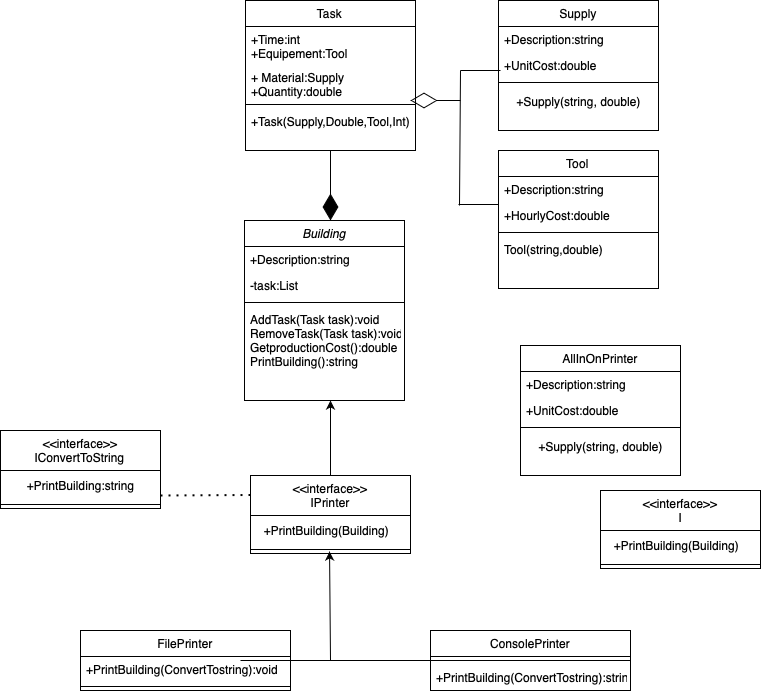

The diagram above was exported from draw.io. Its source (the exported page's mxGraphModel, read from the mxfile embedded in the PNG):
<mxGraphModel dx="954" dy="647" grid="1" gridSize="10" guides="1" tooltips="1" connect="1" arrows="1" fold="1" page="1" pageScale="1" pageWidth="827" pageHeight="1169" math="0" shadow="0">
  <root>
    <mxCell id="WIyWlLk6GJQsqaUBKTNV-0" />
    <mxCell id="WIyWlLk6GJQsqaUBKTNV-1" parent="WIyWlLk6GJQsqaUBKTNV-0" />
    <mxCell id="zkfFHV4jXpPFQw0GAbJ--0" value="Building" style="swimlane;fontStyle=2;align=center;verticalAlign=top;childLayout=stackLayout;horizontal=1;startSize=26;horizontalStack=0;resizeParent=1;resizeLast=0;collapsible=1;marginBottom=0;rounded=0;shadow=0;strokeWidth=1;" parent="WIyWlLk6GJQsqaUBKTNV-1" vertex="1">
      <mxGeometry x="254" y="230" width="160" height="180" as="geometry">
        <mxRectangle x="230" y="140" width="160" height="26" as="alternateBounds" />
      </mxGeometry>
    </mxCell>
    <mxCell id="zkfFHV4jXpPFQw0GAbJ--2" value="+Description:string" style="text;align=left;verticalAlign=top;spacingLeft=4;spacingRight=4;overflow=hidden;rotatable=0;points=[[0,0.5],[1,0.5]];portConstraint=eastwest;rounded=0;shadow=0;html=0;" parent="zkfFHV4jXpPFQw0GAbJ--0" vertex="1">
      <mxGeometry y="26" width="160" height="26" as="geometry" />
    </mxCell>
    <mxCell id="zkfFHV4jXpPFQw0GAbJ--3" value="-task:List" style="text;align=left;verticalAlign=top;spacingLeft=4;spacingRight=4;overflow=hidden;rotatable=0;points=[[0,0.5],[1,0.5]];portConstraint=eastwest;rounded=0;shadow=0;html=0;" parent="zkfFHV4jXpPFQw0GAbJ--0" vertex="1">
      <mxGeometry y="52" width="160" height="26" as="geometry" />
    </mxCell>
    <mxCell id="zkfFHV4jXpPFQw0GAbJ--4" value="" style="line;html=1;strokeWidth=1;align=left;verticalAlign=middle;spacingTop=-1;spacingLeft=3;spacingRight=3;rotatable=0;labelPosition=right;points=[];portConstraint=eastwest;" parent="zkfFHV4jXpPFQw0GAbJ--0" vertex="1">
      <mxGeometry y="78" width="160" height="8" as="geometry" />
    </mxCell>
    <mxCell id="zkfFHV4jXpPFQw0GAbJ--5" value="AddTask(Task task):void&#10;RemoveTask(Task task):void&#10;GetproductionCost():double&#10;PrintBuilding():string&#10;&#10;" style="text;align=left;verticalAlign=top;spacingLeft=4;spacingRight=4;overflow=hidden;rotatable=0;points=[[0,0.5],[1,0.5]];portConstraint=eastwest;" parent="zkfFHV4jXpPFQw0GAbJ--0" vertex="1">
      <mxGeometry y="86" width="160" height="68" as="geometry" />
    </mxCell>
    <mxCell id="zkfFHV4jXpPFQw0GAbJ--6" value="FilePrinter" style="swimlane;fontStyle=0;align=center;verticalAlign=top;childLayout=stackLayout;horizontal=1;startSize=26;horizontalStack=0;resizeParent=1;resizeLast=0;collapsible=1;marginBottom=0;rounded=0;shadow=0;strokeWidth=1;" parent="WIyWlLk6GJQsqaUBKTNV-1" vertex="1">
      <mxGeometry x="90" y="640" width="210" height="60" as="geometry">
        <mxRectangle x="130" y="380" width="160" height="26" as="alternateBounds" />
      </mxGeometry>
    </mxCell>
    <mxCell id="zkfFHV4jXpPFQw0GAbJ--8" value="+PrintBuilding(ConvertTostring):void" style="text;align=left;verticalAlign=top;spacingLeft=4;spacingRight=4;overflow=hidden;rotatable=0;points=[[0,0.5],[1,0.5]];portConstraint=eastwest;rounded=0;shadow=0;html=0;" parent="zkfFHV4jXpPFQw0GAbJ--6" vertex="1">
      <mxGeometry y="26" width="210" height="26" as="geometry" />
    </mxCell>
    <mxCell id="zkfFHV4jXpPFQw0GAbJ--9" value="" style="line;html=1;strokeWidth=1;align=left;verticalAlign=middle;spacingTop=-1;spacingLeft=3;spacingRight=3;rotatable=0;labelPosition=right;points=[];portConstraint=eastwest;" parent="zkfFHV4jXpPFQw0GAbJ--6" vertex="1">
      <mxGeometry y="52" width="210" height="8" as="geometry" />
    </mxCell>
    <mxCell id="zkfFHV4jXpPFQw0GAbJ--13" value="ConsolePrinter" style="swimlane;fontStyle=0;align=center;verticalAlign=top;childLayout=stackLayout;horizontal=1;startSize=26;horizontalStack=0;resizeParent=1;resizeLast=0;collapsible=1;marginBottom=0;rounded=0;shadow=0;strokeWidth=1;" parent="WIyWlLk6GJQsqaUBKTNV-1" vertex="1">
      <mxGeometry x="440" y="640" width="200" height="60" as="geometry">
        <mxRectangle x="340" y="380" width="170" height="26" as="alternateBounds" />
      </mxGeometry>
    </mxCell>
    <mxCell id="zkfFHV4jXpPFQw0GAbJ--15" value="" style="line;html=1;strokeWidth=1;align=left;verticalAlign=middle;spacingTop=-1;spacingLeft=3;spacingRight=3;rotatable=0;labelPosition=right;points=[];portConstraint=eastwest;" parent="zkfFHV4jXpPFQw0GAbJ--13" vertex="1">
      <mxGeometry y="26" width="200" height="8" as="geometry" />
    </mxCell>
    <mxCell id="zkfFHV4jXpPFQw0GAbJ--14" value="+PrintBuilding(ConvertTostring):string" style="text;align=left;verticalAlign=top;spacingLeft=4;spacingRight=4;overflow=hidden;rotatable=0;points=[[0,0.5],[1,0.5]];portConstraint=eastwest;" parent="zkfFHV4jXpPFQw0GAbJ--13" vertex="1">
      <mxGeometry y="34" width="200" height="26" as="geometry" />
    </mxCell>
    <mxCell id="zkfFHV4jXpPFQw0GAbJ--17" value="Supply" style="swimlane;fontStyle=0;align=center;verticalAlign=top;childLayout=stackLayout;horizontal=1;startSize=26;horizontalStack=0;resizeParent=1;resizeLast=0;collapsible=1;marginBottom=0;rounded=0;shadow=0;strokeWidth=1;" parent="WIyWlLk6GJQsqaUBKTNV-1" vertex="1">
      <mxGeometry x="508" y="10" width="160" height="130" as="geometry">
        <mxRectangle x="550" y="140" width="160" height="26" as="alternateBounds" />
      </mxGeometry>
    </mxCell>
    <mxCell id="zkfFHV4jXpPFQw0GAbJ--18" value="+Description:string" style="text;align=left;verticalAlign=top;spacingLeft=4;spacingRight=4;overflow=hidden;rotatable=0;points=[[0,0.5],[1,0.5]];portConstraint=eastwest;" parent="zkfFHV4jXpPFQw0GAbJ--17" vertex="1">
      <mxGeometry y="26" width="160" height="26" as="geometry" />
    </mxCell>
    <mxCell id="zkfFHV4jXpPFQw0GAbJ--19" value="+UnitCost:double" style="text;align=left;verticalAlign=top;spacingLeft=4;spacingRight=4;overflow=hidden;rotatable=0;points=[[0,0.5],[1,0.5]];portConstraint=eastwest;rounded=0;shadow=0;html=0;" parent="zkfFHV4jXpPFQw0GAbJ--17" vertex="1">
      <mxGeometry y="52" width="160" height="26" as="geometry" />
    </mxCell>
    <mxCell id="zkfFHV4jXpPFQw0GAbJ--23" value="" style="line;html=1;strokeWidth=1;align=left;verticalAlign=middle;spacingTop=-1;spacingLeft=3;spacingRight=3;rotatable=0;labelPosition=right;points=[];portConstraint=eastwest;" parent="zkfFHV4jXpPFQw0GAbJ--17" vertex="1">
      <mxGeometry y="78" width="160" height="8" as="geometry" />
    </mxCell>
    <mxCell id="88rcauozDSC5PozfOhGr-19" value="+Supply(string, double)" style="text;html=1;align=center;verticalAlign=middle;resizable=0;points=[];autosize=1;strokeColor=none;fillColor=none;" parent="zkfFHV4jXpPFQw0GAbJ--17" vertex="1">
      <mxGeometry y="86" width="160" height="30" as="geometry" />
    </mxCell>
    <mxCell id="88rcauozDSC5PozfOhGr-0" value="&lt;&lt;interface&gt;&gt;&#10;IPrinter" style="swimlane;fontStyle=0;align=center;verticalAlign=top;childLayout=stackLayout;horizontal=1;startSize=40;horizontalStack=0;resizeParent=1;resizeLast=0;collapsible=1;marginBottom=0;rounded=0;shadow=0;strokeWidth=1;" parent="WIyWlLk6GJQsqaUBKTNV-1" vertex="1">
      <mxGeometry x="260" y="485" width="160" height="78" as="geometry">
        <mxRectangle x="130" y="380" width="160" height="26" as="alternateBounds" />
      </mxGeometry>
    </mxCell>
    <mxCell id="88rcauozDSC5PozfOhGr-18" value="+PrintBuilding(Building)&lt;span style=&quot;white-space: pre;&quot;&gt;&#09;&lt;/span&gt;" style="text;html=1;align=center;verticalAlign=middle;resizable=0;points=[];autosize=1;strokeColor=none;fillColor=none;" parent="88rcauozDSC5PozfOhGr-0" vertex="1">
      <mxGeometry y="40" width="160" height="30" as="geometry" />
    </mxCell>
    <mxCell id="88rcauozDSC5PozfOhGr-3" value="" style="line;html=1;strokeWidth=1;align=left;verticalAlign=middle;spacingTop=-1;spacingLeft=3;spacingRight=3;rotatable=0;labelPosition=right;points=[];portConstraint=eastwest;" parent="88rcauozDSC5PozfOhGr-0" vertex="1">
      <mxGeometry y="70" width="160" height="8" as="geometry" />
    </mxCell>
    <mxCell id="88rcauozDSC5PozfOhGr-6" value="Task" style="swimlane;fontStyle=0;align=center;verticalAlign=top;childLayout=stackLayout;horizontal=1;startSize=26;horizontalStack=0;resizeParent=1;resizeLast=0;collapsible=1;marginBottom=0;rounded=0;shadow=0;strokeWidth=1;" parent="WIyWlLk6GJQsqaUBKTNV-1" vertex="1">
      <mxGeometry x="255" y="10" width="170" height="150" as="geometry">
        <mxRectangle x="130" y="380" width="160" height="26" as="alternateBounds" />
      </mxGeometry>
    </mxCell>
    <mxCell id="88rcauozDSC5PozfOhGr-8" value="+Time:int&#10;+Equipement:Tool" style="text;align=left;verticalAlign=top;spacingLeft=4;spacingRight=4;overflow=hidden;rotatable=0;points=[[0,0.5],[1,0.5]];portConstraint=eastwest;rounded=0;shadow=0;html=0;" parent="88rcauozDSC5PozfOhGr-6" vertex="1">
      <mxGeometry y="26" width="170" height="38" as="geometry" />
    </mxCell>
    <mxCell id="88rcauozDSC5PozfOhGr-7" value="+ Material:Supply&#10;+Quantity:double&#10;" style="text;align=left;verticalAlign=top;spacingLeft=4;spacingRight=4;overflow=hidden;rotatable=0;points=[[0,0.5],[1,0.5]];portConstraint=eastwest;" parent="88rcauozDSC5PozfOhGr-6" vertex="1">
      <mxGeometry y="64" width="170" height="36" as="geometry" />
    </mxCell>
    <mxCell id="88rcauozDSC5PozfOhGr-9" value="" style="line;html=1;strokeWidth=1;align=left;verticalAlign=middle;spacingTop=-1;spacingLeft=3;spacingRight=3;rotatable=0;labelPosition=right;points=[];portConstraint=eastwest;" parent="88rcauozDSC5PozfOhGr-6" vertex="1">
      <mxGeometry y="100" width="170" height="8" as="geometry" />
    </mxCell>
    <mxCell id="88rcauozDSC5PozfOhGr-11" value="+Task(Supply,Double,Tool,Int)" style="text;align=left;verticalAlign=top;spacingLeft=4;spacingRight=4;overflow=hidden;rotatable=0;points=[[0,0.5],[1,0.5]];portConstraint=eastwest;" parent="88rcauozDSC5PozfOhGr-6" vertex="1">
      <mxGeometry y="108" width="170" height="26" as="geometry" />
    </mxCell>
    <mxCell id="88rcauozDSC5PozfOhGr-12" value="Tool" style="swimlane;fontStyle=0;align=center;verticalAlign=top;childLayout=stackLayout;horizontal=1;startSize=26;horizontalStack=0;resizeParent=1;resizeLast=0;collapsible=1;marginBottom=0;rounded=0;shadow=0;strokeWidth=1;" parent="WIyWlLk6GJQsqaUBKTNV-1" vertex="1">
      <mxGeometry x="508" y="160" width="160" height="138" as="geometry">
        <mxRectangle x="130" y="380" width="160" height="26" as="alternateBounds" />
      </mxGeometry>
    </mxCell>
    <mxCell id="88rcauozDSC5PozfOhGr-13" value="+Description:string" style="text;align=left;verticalAlign=top;spacingLeft=4;spacingRight=4;overflow=hidden;rotatable=0;points=[[0,0.5],[1,0.5]];portConstraint=eastwest;" parent="88rcauozDSC5PozfOhGr-12" vertex="1">
      <mxGeometry y="26" width="160" height="26" as="geometry" />
    </mxCell>
    <mxCell id="88rcauozDSC5PozfOhGr-14" value="+HourlyCost:double" style="text;align=left;verticalAlign=top;spacingLeft=4;spacingRight=4;overflow=hidden;rotatable=0;points=[[0,0.5],[1,0.5]];portConstraint=eastwest;rounded=0;shadow=0;html=0;" parent="88rcauozDSC5PozfOhGr-12" vertex="1">
      <mxGeometry y="52" width="160" height="26" as="geometry" />
    </mxCell>
    <mxCell id="88rcauozDSC5PozfOhGr-15" value="" style="line;html=1;strokeWidth=1;align=left;verticalAlign=middle;spacingTop=-1;spacingLeft=3;spacingRight=3;rotatable=0;labelPosition=right;points=[];portConstraint=eastwest;" parent="88rcauozDSC5PozfOhGr-12" vertex="1">
      <mxGeometry y="78" width="160" height="8" as="geometry" />
    </mxCell>
    <mxCell id="88rcauozDSC5PozfOhGr-17" value="Tool(string,double)" style="text;align=left;verticalAlign=top;spacingLeft=4;spacingRight=4;overflow=hidden;rotatable=0;points=[[0,0.5],[1,0.5]];portConstraint=eastwest;" parent="88rcauozDSC5PozfOhGr-12" vertex="1">
      <mxGeometry y="86" width="160" height="26" as="geometry" />
    </mxCell>
    <mxCell id="88rcauozDSC5PozfOhGr-20" value="AllInOnPrinter" style="swimlane;fontStyle=0;align=center;verticalAlign=top;childLayout=stackLayout;horizontal=1;startSize=26;horizontalStack=0;resizeParent=1;resizeLast=0;collapsible=1;marginBottom=0;rounded=0;shadow=0;strokeWidth=1;" parent="WIyWlLk6GJQsqaUBKTNV-1" vertex="1">
      <mxGeometry x="530" y="355" width="160" height="130" as="geometry">
        <mxRectangle x="550" y="140" width="160" height="26" as="alternateBounds" />
      </mxGeometry>
    </mxCell>
    <mxCell id="88rcauozDSC5PozfOhGr-21" value="+Description:string" style="text;align=left;verticalAlign=top;spacingLeft=4;spacingRight=4;overflow=hidden;rotatable=0;points=[[0,0.5],[1,0.5]];portConstraint=eastwest;" parent="88rcauozDSC5PozfOhGr-20" vertex="1">
      <mxGeometry y="26" width="160" height="26" as="geometry" />
    </mxCell>
    <mxCell id="88rcauozDSC5PozfOhGr-22" value="+UnitCost:double" style="text;align=left;verticalAlign=top;spacingLeft=4;spacingRight=4;overflow=hidden;rotatable=0;points=[[0,0.5],[1,0.5]];portConstraint=eastwest;rounded=0;shadow=0;html=0;" parent="88rcauozDSC5PozfOhGr-20" vertex="1">
      <mxGeometry y="52" width="160" height="26" as="geometry" />
    </mxCell>
    <mxCell id="88rcauozDSC5PozfOhGr-23" value="" style="line;html=1;strokeWidth=1;align=left;verticalAlign=middle;spacingTop=-1;spacingLeft=3;spacingRight=3;rotatable=0;labelPosition=right;points=[];portConstraint=eastwest;" parent="88rcauozDSC5PozfOhGr-20" vertex="1">
      <mxGeometry y="78" width="160" height="8" as="geometry" />
    </mxCell>
    <mxCell id="88rcauozDSC5PozfOhGr-24" value="+Supply(string, double)" style="text;html=1;align=center;verticalAlign=middle;resizable=0;points=[];autosize=1;strokeColor=none;fillColor=none;" parent="88rcauozDSC5PozfOhGr-20" vertex="1">
      <mxGeometry y="86" width="160" height="30" as="geometry" />
    </mxCell>
    <mxCell id="88rcauozDSC5PozfOhGr-25" value="" style="endArrow=none;html=1;rounded=0;entryX=0;entryY=0.5;entryDx=0;entryDy=0;entryPerimeter=0;" parent="WIyWlLk6GJQsqaUBKTNV-1" target="zkfFHV4jXpPFQw0GAbJ--15" edge="1">
      <mxGeometry width="50" height="50" relative="1" as="geometry">
        <mxPoint x="250" y="670" as="sourcePoint" />
        <mxPoint x="300" y="620" as="targetPoint" />
      </mxGeometry>
    </mxCell>
    <mxCell id="88rcauozDSC5PozfOhGr-26" value="" style="endArrow=classic;html=1;rounded=0;entryX=0.494;entryY=0.75;entryDx=0;entryDy=0;entryPerimeter=0;" parent="WIyWlLk6GJQsqaUBKTNV-1" target="88rcauozDSC5PozfOhGr-3" edge="1">
      <mxGeometry width="50" height="50" relative="1" as="geometry">
        <mxPoint x="340" y="670" as="sourcePoint" />
        <mxPoint x="340" y="570" as="targetPoint" />
      </mxGeometry>
    </mxCell>
    <mxCell id="88rcauozDSC5PozfOhGr-28" value="" style="endArrow=classic;html=1;rounded=0;" parent="WIyWlLk6GJQsqaUBKTNV-1" edge="1">
      <mxGeometry width="50" height="50" relative="1" as="geometry">
        <mxPoint x="340" y="485" as="sourcePoint" />
        <mxPoint x="340" y="410" as="targetPoint" />
      </mxGeometry>
    </mxCell>
    <mxCell id="88rcauozDSC5PozfOhGr-29" value="" style="endArrow=diamondThin;endFill=1;endSize=24;html=1;rounded=0;exitX=0.5;exitY=1;exitDx=0;exitDy=0;" parent="WIyWlLk6GJQsqaUBKTNV-1" source="88rcauozDSC5PozfOhGr-6" edge="1">
      <mxGeometry width="160" relative="1" as="geometry">
        <mxPoint x="300" y="200" as="sourcePoint" />
        <mxPoint x="340" y="230" as="targetPoint" />
      </mxGeometry>
    </mxCell>
    <mxCell id="88rcauozDSC5PozfOhGr-31" value="" style="line;strokeWidth=1;fillColor=none;align=left;verticalAlign=middle;spacingTop=-1;spacingLeft=3;spacingRight=3;rotatable=0;labelPosition=right;points=[];portConstraint=eastwest;strokeColor=inherit;" parent="WIyWlLk6GJQsqaUBKTNV-1" vertex="1">
      <mxGeometry x="468" y="210" width="40" height="8" as="geometry" />
    </mxCell>
    <mxCell id="88rcauozDSC5PozfOhGr-35" value="" style="endArrow=none;html=1;rounded=0;exitX=0.025;exitY=0.625;exitDx=0;exitDy=0;exitPerimeter=0;" parent="WIyWlLk6GJQsqaUBKTNV-1" source="88rcauozDSC5PozfOhGr-31" edge="1">
      <mxGeometry width="50" height="50" relative="1" as="geometry">
        <mxPoint x="460" y="210" as="sourcePoint" />
        <mxPoint x="470" y="80" as="targetPoint" />
      </mxGeometry>
    </mxCell>
    <mxCell id="88rcauozDSC5PozfOhGr-36" value="" style="endArrow=none;html=1;rounded=0;" parent="WIyWlLk6GJQsqaUBKTNV-1" edge="1">
      <mxGeometry width="50" height="50" relative="1" as="geometry">
        <mxPoint x="470" y="80" as="sourcePoint" />
        <mxPoint x="510" y="80" as="targetPoint" />
      </mxGeometry>
    </mxCell>
    <mxCell id="88rcauozDSC5PozfOhGr-38" value="" style="endArrow=diamondThin;endFill=0;endSize=24;html=1;rounded=0;" parent="WIyWlLk6GJQsqaUBKTNV-1" edge="1">
      <mxGeometry width="160" relative="1" as="geometry">
        <mxPoint x="470" y="110" as="sourcePoint" />
        <mxPoint x="420" y="110" as="targetPoint" />
      </mxGeometry>
    </mxCell>
    <mxCell id="VvSCjGnemJbAMjM0qNXO-0" value="&lt;&lt;interface&gt;&gt;&#10;IConvertToString" style="swimlane;fontStyle=0;align=center;verticalAlign=top;childLayout=stackLayout;horizontal=1;startSize=40;horizontalStack=0;resizeParent=1;resizeLast=0;collapsible=1;marginBottom=0;rounded=0;shadow=0;strokeWidth=1;" parent="WIyWlLk6GJQsqaUBKTNV-1" vertex="1">
      <mxGeometry x="10" y="440" width="160" height="78" as="geometry">
        <mxRectangle x="130" y="380" width="160" height="26" as="alternateBounds" />
      </mxGeometry>
    </mxCell>
    <mxCell id="VvSCjGnemJbAMjM0qNXO-1" value="+PrintBuilding:string" style="text;html=1;align=center;verticalAlign=middle;resizable=0;points=[];autosize=1;strokeColor=none;fillColor=none;" parent="VvSCjGnemJbAMjM0qNXO-0" vertex="1">
      <mxGeometry y="40" width="160" height="30" as="geometry" />
    </mxCell>
    <mxCell id="VvSCjGnemJbAMjM0qNXO-2" value="" style="line;html=1;strokeWidth=1;align=left;verticalAlign=middle;spacingTop=-1;spacingLeft=3;spacingRight=3;rotatable=0;labelPosition=right;points=[];portConstraint=eastwest;" parent="VvSCjGnemJbAMjM0qNXO-0" vertex="1">
      <mxGeometry y="70" width="160" height="8" as="geometry" />
    </mxCell>
    <mxCell id="VvSCjGnemJbAMjM0qNXO-3" value="&lt;&lt;interface&gt;&gt;&#10;I" style="swimlane;fontStyle=0;align=center;verticalAlign=top;childLayout=stackLayout;horizontal=1;startSize=40;horizontalStack=0;resizeParent=1;resizeLast=0;collapsible=1;marginBottom=0;rounded=0;shadow=0;strokeWidth=1;" parent="WIyWlLk6GJQsqaUBKTNV-1" vertex="1">
      <mxGeometry x="610" y="500" width="160" height="78" as="geometry">
        <mxRectangle x="130" y="380" width="160" height="26" as="alternateBounds" />
      </mxGeometry>
    </mxCell>
    <mxCell id="VvSCjGnemJbAMjM0qNXO-4" value="+PrintBuilding(Building)&lt;span style=&quot;white-space: pre;&quot;&gt;&#09;&lt;/span&gt;" style="text;html=1;align=center;verticalAlign=middle;resizable=0;points=[];autosize=1;strokeColor=none;fillColor=none;" parent="VvSCjGnemJbAMjM0qNXO-3" vertex="1">
      <mxGeometry y="40" width="160" height="30" as="geometry" />
    </mxCell>
    <mxCell id="VvSCjGnemJbAMjM0qNXO-5" value="" style="line;html=1;strokeWidth=1;align=left;verticalAlign=middle;spacingTop=-1;spacingLeft=3;spacingRight=3;rotatable=0;labelPosition=right;points=[];portConstraint=eastwest;" parent="VvSCjGnemJbAMjM0qNXO-3" vertex="1">
      <mxGeometry y="70" width="160" height="8" as="geometry" />
    </mxCell>
    <mxCell id="VvSCjGnemJbAMjM0qNXO-6" value="" style="endArrow=none;dashed=1;html=1;dashPattern=1 3;strokeWidth=2;rounded=0;entryX=0;entryY=0.25;entryDx=0;entryDy=0;" parent="WIyWlLk6GJQsqaUBKTNV-1" target="88rcauozDSC5PozfOhGr-0" edge="1">
      <mxGeometry width="50" height="50" relative="1" as="geometry">
        <mxPoint x="170" y="505" as="sourcePoint" />
        <mxPoint x="250" y="500" as="targetPoint" />
      </mxGeometry>
    </mxCell>
  </root>
</mxGraphModel>